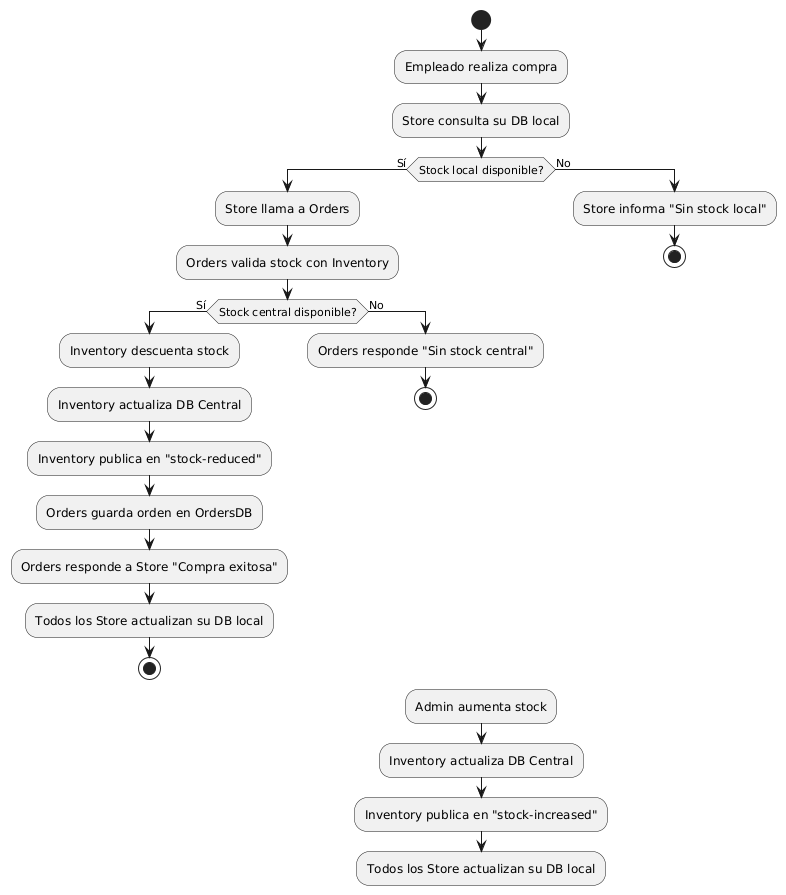

The diagram above was rendered by PlantUML. Its source (embedded in the PNG):
@startuml
start
:Empleado realiza compra;
:Store consulta su DB local;

if (Stock local disponible?) then (Sí)
  :Store llama a Orders;
  :Orders valida stock con Inventory;

  if (Stock central disponible?) then (Sí)
    :Inventory descuenta stock;
    :Inventory actualiza DB Central;
    :Inventory publica en "stock-reduced";

    :Orders guarda orden en OrdersDB;
    :Orders responde a Store "Compra exitosa";
    :Todos los Store actualizan su DB local;

    stop
  else (No)
    :Orders responde "Sin stock central";
    stop
  endif

else (No)
  :Store informa "Sin stock local";
  stop
endif

' Evento independiente
:Admin aumenta stock;
:Inventory actualiza DB Central;
:Inventory publica en "stock-increased";
:Todos los Store actualizan su DB local;
@enduml